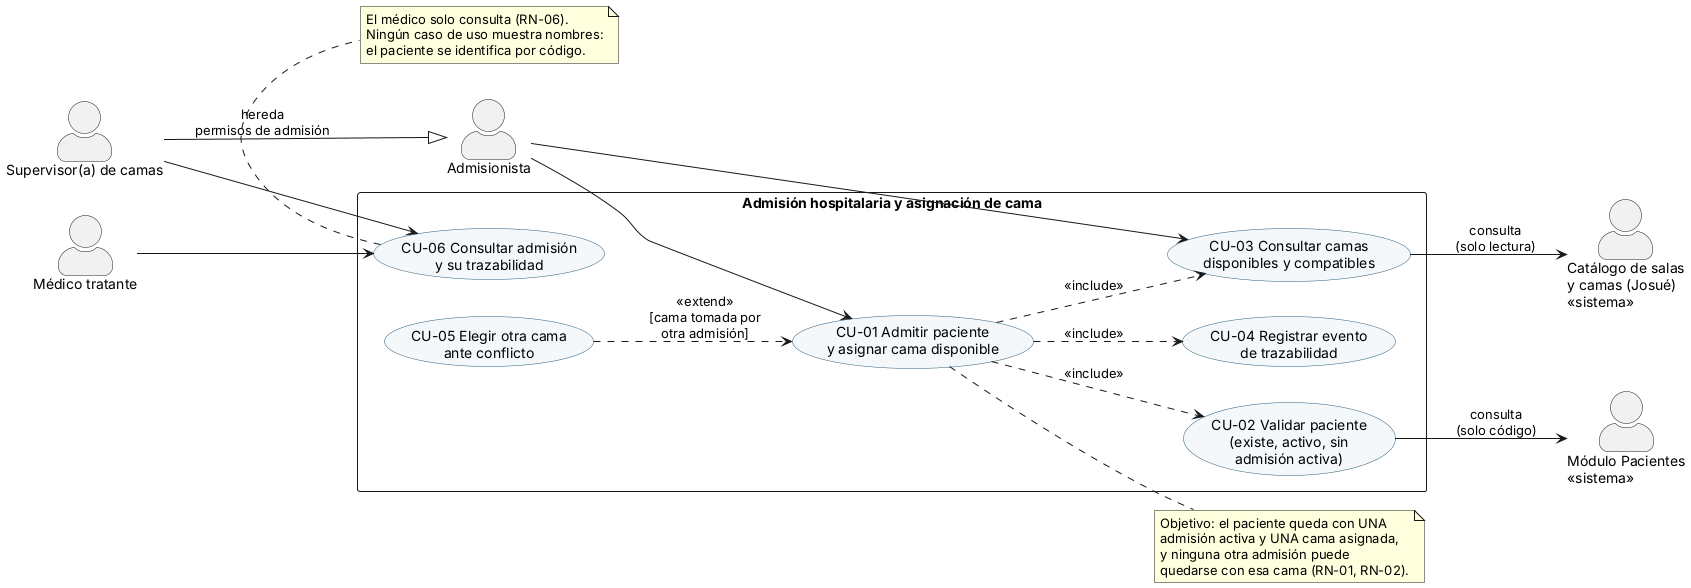

The diagram above was rendered by PlantUML. Its source (embedded in the PNG):
@startuml semana-01-casos-de-uso
' Admisión hospitalaria y asignación de cama — Semana 1
' Diagrama de casos de uso. Los IDs CU-NN se repiten en actividad y secuencia.
left to right direction
skinparam packageStyle rectangle
skinparam actorStyle awesome
skinparam usecase {
  BackgroundColor #F4F8FB
  BorderColor #2B5D7D
}

actor "Admisionista" as ADM
actor "Supervisor(a) de camas" as SUP
actor "Médico tratante" as MED
actor "Módulo Pacientes\n<<sistema>>" as PAC
actor "Catálogo de salas\ny camas (Josué)\n<<sistema>>" as CAT

SUP -|> ADM : hereda\npermisos de admisión

rectangle "Admisión hospitalaria y asignación de cama" {
  usecase "CU-01 Admitir paciente\ny asignar cama disponible" as CU01
  usecase "CU-02 Validar paciente\n(existe, activo, sin\nadmisión activa)" as CU02
  usecase "CU-03 Consultar camas\ndisponibles y compatibles" as CU03
  usecase "CU-04 Registrar evento\nde trazabilidad" as CU04
  usecase "CU-05 Elegir otra cama\nante conflicto" as CU05
  usecase "CU-06 Consultar admisión\ny su trazabilidad" as CU06
}

ADM --> CU01
ADM --> CU03
MED --> CU06
SUP --> CU06

CU01 ..> CU02 : <<include>>
CU01 ..> CU03 : <<include>>
CU01 ..> CU04 : <<include>>
CU05 ..> CU01 : <<extend>>\n[cama tomada por\notra admisión]

CU02 --> PAC : consulta\n(solo código)
CU03 --> CAT : consulta\n(solo lectura)

note right of CU01
  Objetivo: el paciente queda con UNA
  admisión activa y UNA cama asignada,
  y ninguna otra admisión puede
  quedarse con esa cama (RN-01, RN-02).
end note

note bottom of CU06
  El médico solo consulta (RN-06).
  Ningún caso de uso muestra nombres:
  el paciente se identifica por código.
end note
@enduml